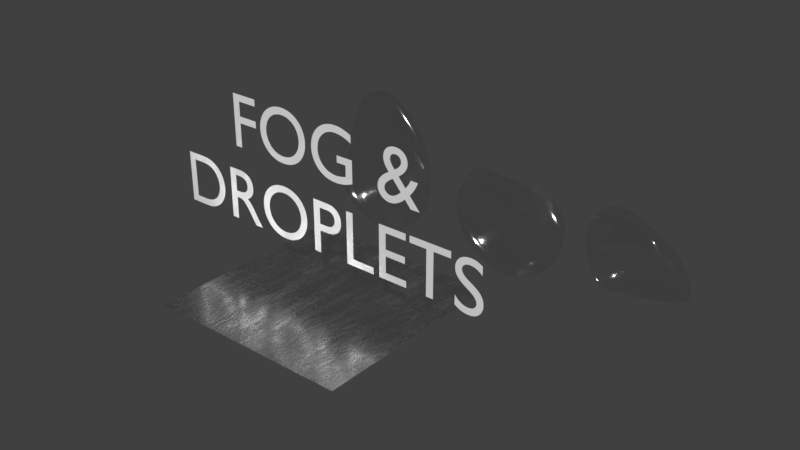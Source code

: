 # Source: Fog_Material.blend  (saved by Blender 2.77.0; exported with 4.5.12 LTS)
import bpy
from mathutils import Matrix  # noqa: F401  (used for matrix-valued properties, if any)

bpy.ops.wm.read_factory_settings(use_empty=True)
scene = bpy.context.scene
scene.name = 'Scene'

# ---- collections
col_collection_20 = bpy.data.collections.new('Collection 20'); scene.collection.children.link(col_collection_20)

# ---- images (referenced by path relative to the original .blend; pixels are not part of the script)
import os
ASSET_DIR = os.environ.get("B2B_ASSET_DIR", "")  # directory of the original .blend (textures are referenced by path, not embedded)
HERE = os.path.dirname(os.path.abspath(__file__))  # packed textures are extracted next to this script under _unpacked/

def load_image(name, relpath, width, height, colorspace="sRGB"):
    """Load a texture the original file referenced (path relative to the .blend, or extracted next to this script)."""
    p = next((c for c in (os.path.join(HERE, relpath), os.path.join(ASSET_DIR, relpath)) if relpath and os.path.exists(c)), "")
    if p:
        img = bpy.data.images.load(p, check_existing=True)
        img.name = name
    else:  # same state as the original file: an image datablock whose file is absent (Cycles renders it pink)
        img = bpy.data.images.new(name, width, height)
        img.source = "FILE"
        img.filepath = "//" + (relpath or name)
    img.colorspace_settings.name = colorspace
    return img
img_grungemaps0043_1_s_jpg_001 = load_image('Grungemaps0043_1_S.jpg.001', '_unpacked/Grungemaps0043_1_S.07969596.jpg', 1024, 1024, 'Non-Color')
img_splattercolored0004_1_s_jpg_001 = load_image('SplatterColored0004_1_S.jpg.001', '_unpacked/SplatterColored0004_1_S.1a37e559.jpg', 1024, 701, 'Non-Color')

# ---- materials (node trees are filled in below, after node groups)
mat_droplets_material = bpy.data.materials.new('Droplets Material')
mat_droplets_material.alpha_threshold = 0.0
mat_droplets_material.roughness = 0.5
mat_fog_material = bpy.data.materials.new('Fog Material')
mat_fog_material.alpha_threshold = 0.0
mat_fog_material.roughness = 0.5

# ---- node groups
ng_fog_material = bpy.data.node_groups.new('Fog_Material', 'ShaderNodeTree')
_s = ng_fog_material.interface.new_socket(name='Shader Output', in_out='OUTPUT', socket_type='NodeSocketShader')
_s = ng_fog_material.interface.new_socket(name='Displacement', in_out='OUTPUT', socket_type='NodeSocketFloat')
_s.min_value = 0.0
_s.max_value = 0.0
_s = ng_fog_material.interface.new_socket(name='Shader Color', in_out='INPUT', socket_type='NodeSocketColor')
_s.default_value = (0.8, 0.8, 0.8, 1.0)
_s = ng_fog_material.interface.new_socket(name='Image to Cut', in_out='INPUT', socket_type='NodeSocketColor')
_s.default_value = (0.8592, 0.8592, 0.8592, 1.0)
_s = ng_fog_material.interface.new_socket(name='Texture Strength', in_out='INPUT', socket_type='NodeSocketFloat')
_s.default_value = 1.3
_s.min_value = 0.0
_s.max_value = 10.0
_s = ng_fog_material.interface.new_socket(name='Glass IOR', in_out='INPUT', socket_type='NodeSocketFloat')
_s.default_value = 1.45
_s.min_value = 0.0
_s.max_value = 1000.0
_s = ng_fog_material.interface.new_socket(name='Coordinates', in_out='INPUT', socket_type='NodeSocketInt')
_s.min_value = 0
_s.max_value = 1
_s = ng_fog_material.interface.new_socket(name='Shader Type', in_out='INPUT', socket_type='NodeSocketInt')
_s.min_value = 0
_s.max_value = 1
_s = ng_fog_material.interface.new_socket(name='Displacement', in_out='INPUT', socket_type='NodeSocketFloat')
_s.default_value = 0.005
_s.min_value = 0.0
_s.max_value = 1e+04
_N = ng_fog_material.nodes; _L = ng_fog_material.links
n0 = _N.new('ShaderNodeTexImage'); n0.name = 'Image Texture'; n0.location = (-37, 501)
n0.width = 140
n0.image = img_grungemaps0043_1_s_jpg_001
n1 = _N.new('ShaderNodeTexImage'); n1.name = 'Image Texture.001'; n1.location = (-40, 207)
n1.width = 140
n1.image = img_splattercolored0004_1_s_jpg_001
n2 = _N.new('ShaderNodeValToRGB'); n2.name = 'ColorRamp.001'; n2.location = (189, 272)
while len(n2.color_ramp.elements) > 1: n2.color_ramp.elements.remove(n2.color_ramp.elements[-1])
n2.color_ramp.elements[0].position = 0.2091; n2.color_ramp.elements[0].color = (0.0275, 0.0275, 0.0275, 1.0)
_e = n2.color_ramp.elements.new(1.0); _e.color = (1.0, 1.0, 1.0, 1.0)
n3 = _N.new('ShaderNodeValToRGB'); n3.name = 'ColorRamp'; n3.location = (206, 501)
while len(n3.color_ramp.elements) > 1: n3.color_ramp.elements.remove(n3.color_ramp.elements[-1])
n3.color_ramp.elements[0].position = 0.6591; n3.color_ramp.elements[0].color = (0.0867, 0.0867, 0.0867, 1.0)
_e = n3.color_ramp.elements.new(0.9727); _e.color = (1.0, 1.0, 1.0, 1.0)
n4 = _N.new('ShaderNodeMix'); n4.name = 'Mix.001'; n4.location = (1066, 232)
n4.data_type = 'RGBA'
n4.blend_type = 'MULTIPLY'
n4.inputs[0].default_value = 0.7364
n5 = _N.new('ShaderNodeMix'); n5.name = 'Mix.002'; n5.location = (1286, 176)
n5.data_type = 'RGBA'
n5.blend_type = 'MULTIPLY'
n5.inputs[0].default_value = 1.0
n6 = _N.new('ShaderNodeValToRGB'); n6.name = 'ColorRamp.002'; n6.location = (746, 435)
while len(n6.color_ramp.elements) > 1: n6.color_ramp.elements.remove(n6.color_ramp.elements[-1])
n6.color_ramp.elements[0].position = 0.01364; n6.color_ramp.elements[0].color = (0.01252, 0.01252, 0.01252, 1.0)
_e = n6.color_ramp.elements.new(0.8864); _e.color = (0.4513, 0.4513, 0.4513, 1.0)
n7 = _N.new('ShaderNodeMix'); n7.name = 'Mix'; n7.location = (526, 468)
n7.data_type = 'RGBA'
n7.blend_type = 'MULTIPLY'
n7.inputs[0].default_value = 1.0
n8 = _N.new('ShaderNodeMixShader'); n8.name = 'Mix Shader'; n8.location = (2105, 246)
n9 = _N.new('ShaderNodeBsdfAnisotropic'); n9.name = 'Glossy BSDF'; n9.location = (1772, 343)
n9.distribution = 'GGX'
n10 = _N.new('ShaderNodeBsdfGlass'); n10.name = 'Glass BSDF'; n10.location = (1779, 181)
n10.distribution = 'BECKMANN'
n11 = _N.new('ShaderNodeMath'); n11.name = 'Math.001'; n11.location = (1490, 112)
n11.operation = 'MULTIPLY'
n12 = _N.new('ShaderNodeTexNoise'); n12.name = 'Noise Texture'; n12.location = (589, 220)
n13 = _N.new('ShaderNodeMapping'); n13.name = 'Mapping'; n13.location = (-626, 498)
n14 = _N.new('ShaderNodeTexCoord'); n14.name = 'Texture Coordinate.001'; n14.location = (-1066, 229)
n15 = _N.new('ShaderNodeMix'); n15.name = 'Mix.003'; n15.location = (-846, 479)
n15.data_type = 'RGBA'
n16 = _N.new('ShaderNodeTexCoord'); n16.name = 'Texture Coordinate'; n16.location = (-1066, 477)
n17 = _N.new('NodeGroupOutput'); n17.name = 'Group Output'; n17.location = (2440, 239)
n18 = _N.new('NodeGroupInput'); n18.name = 'Group Input'; n18.location = (-1209, -103)
n19 = _N.new('ShaderNodeMath'); n19.name = 'Math'; n19.location = (1964, -73)
n19.operation = 'MULTIPLY'
n20 = _N.new('ShaderNodeMath'); n20.name = 'Math.002'; n20.location = (0, 0)
n20.operation = 'POWER'
n21 = _N.new('ShaderNodeMath'); n21.name = 'Math.003'; n21.location = (0, 0)
n21.operation = 'POWER'
_L.new(n0.outputs[0], n3.inputs[0])
_L.new(n3.outputs[0], n7.inputs[6])
_L.new(n1.outputs[0], n2.inputs[0])
_L.new(n2.outputs[0], n7.inputs[7])
_L.new(n7.outputs[2], n6.inputs[0])
_L.new(n6.outputs[0], n4.inputs[6])
_L.new(n4.outputs[2], n5.inputs[6])
_L.new(n12.outputs[0], n4.inputs[7])
_L.new(n5.outputs[2], n11.inputs[0])
_L.new(n6.outputs[0], n19.inputs[0])
_L.new(n9.outputs[0], n8.inputs[1])
_L.new(n10.outputs[0], n8.inputs[2])
_L.new(n16.outputs[2], n15.inputs[6])
_L.new(n13.outputs[0], n0.inputs[0])
_L.new(n13.outputs[0], n1.inputs[0])
_L.new(n13.outputs[0], n12.inputs[0])
_L.new(n15.outputs[2], n13.inputs[0])
_L.new(n14.outputs[0], n15.inputs[7])
_L.new(n18.outputs[4], n15.inputs[0])
_L.new(n18.outputs[1], n5.inputs[7])
_L.new(n18.outputs[2], n11.inputs[1])
_L.new(n18.outputs[5], n8.inputs[0])
_L.new(n18.outputs[6], n19.inputs[1])
_L.new(n8.outputs[0], n17.inputs[0])
_L.new(n19.outputs[0], n17.inputs[1])
_L.new(n18.outputs[0], n9.inputs[0])
_L.new(n18.outputs[0], n10.inputs[0])
_L.new(n18.outputs[3], n10.inputs[2])
_L.new(n11.outputs[0], n20.inputs[0])
_L.new(n20.outputs[0], n10.inputs[1])
_L.new(n11.outputs[0], n21.inputs[0])
_L.new(n21.outputs[0], n9.inputs[1])
n17.is_active_output = True

# ---- material node trees
mat_droplets_material.use_nodes = True; mat_droplets_material.node_tree.nodes.clear()
_N = mat_droplets_material.node_tree.nodes; _L = mat_droplets_material.node_tree.links
n0 = _N.new('ShaderNodeOutputMaterial'); n0.name = 'Material Output'; n0.location = (300, 300)
n1 = _N.new('ShaderNodeBsdfTransparent'); n1.name = 'Transparent BSDF'; n1.location = (-153, 348)
n2 = _N.new('ShaderNodeMixShader'); n2.name = 'Mix Shader'; n2.location = (75, 299)
n2.inputs[0].default_value = 0.3182
n3 = _N.new('ShaderNodeBsdfAnisotropic'); n3.name = 'Glossy BSDF'; n3.location = (-173, 266)
n3.distribution = 'GGX'
n3.inputs[1].default_value = 0.1
_L.new(n2.outputs[0], n0.inputs[0])
_L.new(n1.outputs[0], n2.inputs[1])
_L.new(n3.outputs[0], n2.inputs[2])
n0.is_active_output = True
mat_fog_material.use_nodes = True; mat_fog_material.node_tree.nodes.clear()
_N = mat_fog_material.node_tree.nodes; _L = mat_fog_material.node_tree.links
n0 = _N.new('ShaderNodeOutputMaterial'); n0.name = 'Material Output'; n0.location = (300, 300)
n1 = _N.new('ShaderNodeGroup'); n1.name = 'Fog_Material'; n1.location = (-121, 300)
n1.label = 'Fog_Material'
n1.width = 181
n1.node_tree = ng_fog_material
n1.inputs[0].default_value = (0.7874, 0.7874, 0.7874, 1.0)
n1.inputs[1].default_value = (0.8592, 0.8592, 0.8592, 1.0)
n1.inputs[2].default_value = 1.3
n1.inputs[3].default_value = 1.45
n1.inputs[4].default_value = 0
n1.inputs[5].default_value = 0
n1.inputs[6].default_value = 0.005
n2 = _N.new('ShaderNodeDisplacement'); n2.name = 'Displacement'; n2.location = (0, 0)
n2.inputs[1].default_value = 0.0
n2.inputs[2].default_value = 0.1
_L.new(n1.outputs[0], n0.inputs[0])
_L.new(n1.outputs[1], n2.inputs[0])
_L.new(n2.outputs[0], n0.inputs[2])
n0.is_active_output = True

# ---- world
world_world = bpy.data.worlds.new('World'); scene.world = world_world
world_world.use_nodes = True; world_world.node_tree.nodes.clear()
_N = world_world.node_tree.nodes; _L = world_world.node_tree.links
n0 = _N.new('ShaderNodeOutputWorld'); n0.name = 'World Output'; n0.location = (300, 300)
n1 = _N.new('ShaderNodeBackground'); n1.name = 'Background'; n1.location = (10, 300)
n1.inputs[0].default_value = (0.05088, 0.05088, 0.05088, 1.0)
_L.new(n1.outputs[0], n0.inputs[0])
n0.is_active_output = True
world_world.color = (0.05088, 0.05088, 0.05088)
world_world.use_sun_shadow = False
world_world.sun_shadow_jitter_overblur = 0.0
world_world.cycles.sampling_method = 'MANUAL'

# ---- meshes
me_icosphere = bpy.data.meshes.new('Icosphere')
me_icosphere.from_pydata([(0.0, 0.187, -1.0), (0.7236, 0.0002541, -0.4472), (-0.2764, -0.03522, -0.4396), (-0.8944, 0.184, -0.4472), (-0.2764, 0.5992, -0.4472), (0.7236, 0.459, -0.4472), (0.2764, -0.01118, 0.7294), (-0.339, -0.02515, 0.6149), (-0.6218, 0.444, 0.5955), (0.2764, 0.628, 0.627), (0.8944, 0.1856, 0.5682), (0.0, 0.1977, 1.436), (-0.1625, 0.007221, -0.8507), (0.4253, 0.05821, -0.8507), (0.2629, -0.03172, -0.5245), (0.8506, 0.1845, -0.5257), (0.4253, 0.3491, -0.8507), (-0.5257, 0.1862, -0.8507), (-0.6882, 0.005779, -0.5257), (-0.1625, 0.4522, -0.8507), (-0.6882, 0.4471, -0.5257), (0.2629, 0.587, -0.5257), (0.9511, 0.05476, 0.02292), (0.9511, 0.3395, 0.02159), (0.0, -0.04463, 0.1373), (0.5878, -0.0372, 0.0782), (-0.8994, 0.04954, 0.02292), (-0.4898, -0.0503, 0.0782), (-0.5878, 0.5712, 0.03934), (-0.9395, 0.3368, 0.02159), (0.5878, 0.5712, 0.03934), (0.0, 0.6113, 0.04696), (0.6882, 0.01101, 0.7231), (-0.1372, -0.0101, 0.8346), (-0.5412, 0.1528, 0.6761), (-0.2629, 0.6289, 0.7381), (0.6882, 0.4638, 0.7045), (0.1625, 0.0148, 1.25), (0.5257, 0.1977, 1.17), (-0.3828, 0.06328, 1.196), (-0.4163, 0.3855, 1.19), (0.1625, 0.518, 1.218)], [], [(0, 13, 12), (1, 13, 15), (0, 12, 17), (0, 17, 19), (0, 19, 16), (1, 15, 22), (2, 14, 24), (3, 18, 26), (4, 20, 28), (5, 21, 30), (1, 22, 25), (2, 24, 27), (3, 26, 29), (4, 28, 31), (5, 30, 23), (6, 32, 37), (7, 33, 39), (8, 34, 40), (9, 35, 41), (10, 36, 38), (38, 41, 11), (38, 36, 41), (36, 9, 41), (41, 40, 11), (41, 35, 40), (35, 8, 40), (40, 39, 11), (40, 34, 39), (34, 7, 39), (39, 37, 11), (39, 33, 37), (33, 6, 37), (37, 38, 11), (37, 32, 38), (32, 10, 38), (23, 36, 10), (23, 30, 36), (30, 9, 36), (31, 35, 9), (31, 28, 35), (28, 8, 35), (29, 34, 8), (29, 26, 34), (26, 7, 34), (27, 33, 7), (27, 24, 33), (24, 6, 33), (25, 32, 6), (25, 22, 32), (22, 10, 32), (30, 31, 9), (30, 21, 31), (21, 4, 31), (28, 29, 8), (28, 20, 29), (20, 3, 29), (26, 27, 7), (26, 18, 27), (18, 2, 27), (24, 25, 6), (24, 14, 25), (14, 1, 25), (22, 23, 10), (22, 15, 23), (15, 5, 23), (16, 21, 5), (16, 19, 21), (19, 4, 21), (19, 20, 4), (19, 17, 20), (17, 3, 20), (17, 18, 3), (17, 12, 18), (12, 2, 18), (15, 16, 5), (15, 13, 16), (13, 0, 16), (12, 14, 2), (12, 13, 14), (13, 1, 14)])
me_icosphere.polygons.foreach_set('use_smooth', [True] * 80)
me_icosphere.materials.append(mat_droplets_material)
me_icosphere.use_remesh_preserve_volume = False
me_icosphere.use_remesh_preserve_attributes = False
me_icosphere.use_mirror_vertex_groups = False
me_icosphere.update()
me_icosphere_002 = bpy.data.meshes.new('Icosphere.002')
me_icosphere_002.from_pydata([(-0.02566, 0.1456, -0.461), (0.7618, -0.04397, -0.2838), (-0.2694, -0.2149, -0.3488), (-0.738, 0.08427, -0.2836), (-0.3027, 0.3504, -0.1463), (0.4857, 0.3312, -0.05996), (0.2244, -0.1478, 0.4381), (-0.3909, 0.02114, 0.412), (-0.7959, 0.3115, 0.5598), (0.01452, 0.383, 0.4819), (0.4459, 0.1517, 0.2936), (-0.09337, 0.1379, 0.5786), (-0.1269, -0.007847, -0.4961), (0.3341, 0.06395, -0.4476), (0.291, -0.215, -0.2023), (0.842, 0.1839, -0.3259), (0.2636, 0.2596, -0.37), (-0.4054, 0.1321, -0.5277), (-0.6882, -0.009586, -0.5257), (-0.1949, 0.278, -0.4485), (-0.5807, 0.2138, -0.2672), (0.08134, 0.3643, -0.08235), (0.6685, 0.07649, 0.08161), (0.6288, 0.2585, 0.1431), (0.05913, -0.2258, 0.4248), (0.4396, -0.1106, 0.1529), (-0.6796, 0.02133, 0.04194), (-0.5371, -0.1444, 0.09424), (-0.6121, 0.2544, 0.09966), (-0.9524, 0.119, 0.03702), (0.3076, 0.4107, 0.3316), (-0.1319, 0.3909, 0.2717), (0.3678, -0.001028, 0.3393), (-0.1521, -0.02888, 0.4599), (-0.6804, 0.07698, 0.5363), (-0.378, 0.4849, 0.6971), (0.2834, 0.2843, 0.4071), (0.1417, -0.09483, 0.5689), (0.2253, 0.1314, 0.4787), (-0.3994, 0.07627, 0.5326), (-0.4842, 0.2743, 0.6563), (-0.06266, 0.2881, 0.5602)], [], [(0, 13, 12), (1, 13, 15), (0, 12, 17), (0, 17, 19), (0, 19, 16), (1, 15, 22), (2, 14, 24), (3, 18, 26), (4, 20, 28), (5, 21, 30), (1, 22, 25), (2, 24, 27), (3, 26, 29), (4, 28, 31), (5, 30, 23), (6, 32, 37), (7, 33, 39), (8, 34, 40), (9, 35, 41), (10, 36, 38), (38, 41, 11), (38, 36, 41), (36, 9, 41), (41, 40, 11), (41, 35, 40), (35, 8, 40), (40, 39, 11), (40, 34, 39), (34, 7, 39), (39, 37, 11), (39, 33, 37), (33, 6, 37), (37, 38, 11), (37, 32, 38), (32, 10, 38), (23, 36, 10), (23, 30, 36), (30, 9, 36), (31, 35, 9), (31, 28, 35), (28, 8, 35), (29, 34, 8), (29, 26, 34), (26, 7, 34), (27, 33, 7), (27, 24, 33), (24, 6, 33), (25, 32, 6), (25, 22, 32), (22, 10, 32), (30, 31, 9), (30, 21, 31), (21, 4, 31), (28, 29, 8), (28, 20, 29), (20, 3, 29), (26, 27, 7), (26, 18, 27), (18, 2, 27), (24, 25, 6), (24, 14, 25), (14, 1, 25), (22, 23, 10), (22, 15, 23), (15, 5, 23), (16, 21, 5), (16, 19, 21), (19, 4, 21), (19, 20, 4), (19, 17, 20), (17, 3, 20), (17, 18, 3), (17, 12, 18), (12, 2, 18), (15, 16, 5), (15, 13, 16), (13, 0, 16), (12, 14, 2), (12, 13, 14), (13, 1, 14)])
me_icosphere_002.polygons.foreach_set('use_smooth', [True] * 80)
me_icosphere_002.materials.append(mat_droplets_material)
me_icosphere_002.use_remesh_preserve_volume = False
me_icosphere_002.use_remesh_preserve_attributes = False
me_icosphere_002.use_mirror_vertex_groups = False
me_icosphere_002.update()
me_icosphere_001 = bpy.data.meshes.new('Icosphere.001')
me_icosphere_001.from_pydata([(0.0, 0.187, -1.0), (0.7236, 0.0002541, -0.4472), (-0.2764, -0.03522, -0.4396), (-0.8944, 0.184, -0.4472), (-0.2764, 0.5992, -0.4472), (0.7236, 0.459, -0.4472), (0.2735, -0.01118, 0.3333), (-0.4265, -0.02515, 0.4092), (-0.7959, 0.444, 0.5598), (0.2636, 0.628, 0.4211), (0.8944, 0.1856, 0.231), (-0.0002924, 0.1977, 0.3954), (-0.1625, 0.007221, -0.8507), (0.4253, 0.05821, -0.8507), (0.2629, -0.03172, -0.5245), (0.8506, 0.1845, -0.5257), (0.4253, 0.3491, -0.8507), (-0.5257, 0.1862, -0.8507), (-0.6882, 0.005779, -0.5257), (-0.1625, 0.4522, -0.8507), (-0.6882, 0.4471, -0.5257), (0.2629, 0.587, -0.5257), (0.9511, 0.05476, 0.01075), (0.9511, 0.3395, 0.02143), (-0.01325, -0.04463, 0.1371), (0.5878, -0.0372, 0.02279), (-0.9413, 0.04954, 0.02292), (-0.5361, -0.0503, 0.0782), (-0.6697, 0.5712, 0.03934), (-0.9997, 0.3368, 0.02159), (0.5878, 0.5712, 0.03934), (-0.02358, 0.6113, 0.04696), (0.6882, 0.01101, 0.2279), (-0.1882, -0.0101, 0.3116), (-0.6811, 0.1528, 0.5331), (-0.3784, 0.6289, 0.4846), (0.6882, 0.4638, 0.4634), (0.1625, 0.0148, 0.3437), (0.5257, 0.1977, 0.5024), (-0.4244, 0.06328, 0.492), (-0.4842, 0.3855, 0.5634), (0.1587, 0.518, 0.4215)], [], [(0, 13, 12), (1, 13, 15), (0, 12, 17), (0, 17, 19), (0, 19, 16), (1, 15, 22), (2, 14, 24), (3, 18, 26), (4, 20, 28), (5, 21, 30), (1, 22, 25), (2, 24, 27), (3, 26, 29), (4, 28, 31), (5, 30, 23), (6, 32, 37), (7, 33, 39), (8, 34, 40), (9, 35, 41), (10, 36, 38), (38, 41, 11), (38, 36, 41), (36, 9, 41), (41, 40, 11), (41, 35, 40), (35, 8, 40), (40, 39, 11), (40, 34, 39), (34, 7, 39), (39, 37, 11), (39, 33, 37), (33, 6, 37), (37, 38, 11), (37, 32, 38), (32, 10, 38), (23, 36, 10), (23, 30, 36), (30, 9, 36), (31, 35, 9), (31, 28, 35), (28, 8, 35), (29, 34, 8), (29, 26, 34), (26, 7, 34), (27, 33, 7), (27, 24, 33), (24, 6, 33), (25, 32, 6), (25, 22, 32), (22, 10, 32), (30, 31, 9), (30, 21, 31), (21, 4, 31), (28, 29, 8), (28, 20, 29), (20, 3, 29), (26, 27, 7), (26, 18, 27), (18, 2, 27), (24, 25, 6), (24, 14, 25), (14, 1, 25), (22, 23, 10), (22, 15, 23), (15, 5, 23), (16, 21, 5), (16, 19, 21), (19, 4, 21), (19, 20, 4), (19, 17, 20), (17, 3, 20), (17, 18, 3), (17, 12, 18), (12, 2, 18), (15, 16, 5), (15, 13, 16), (13, 0, 16), (12, 14, 2), (12, 13, 14), (13, 1, 14)])
me_icosphere_001.polygons.foreach_set('use_smooth', [True] * 80)
me_icosphere_001.materials.append(mat_droplets_material)
me_icosphere_001.use_remesh_preserve_volume = False
me_icosphere_001.use_remesh_preserve_attributes = False
me_icosphere_001.use_mirror_vertex_groups = False
me_icosphere_001.update()
me_plane = bpy.data.meshes.new('Plane')
me_plane.from_pydata([(-1.0, -1.0, 0.0), (1.0, -1.0, 0.0), (-1.0, 1.0, 0.0), (1.0, 1.0, 0.0)], [], [(0, 1, 3, 2)])
_uv = me_plane.uv_layers.new(name='UVMap')
_uv.uv.foreach_set('vector', [0.0001, 9.998e-05, 0.9999, 9.998e-05, 0.9999, 0.9999, 9.998e-05, 0.9999])
me_plane.materials.append(mat_fog_material)
me_plane.use_remesh_preserve_volume = False
me_plane.use_remesh_preserve_attributes = False
me_plane.use_mirror_vertex_groups = False
me_plane.update()

# ---- curves / text
txt_fog_material_text = bpy.data.curves.new('Fog Material Text', 'FONT')
txt_fog_material_text.dimensions = '2D'
txt_fog_material_text.body = 'FOG &\nDROPLETS'
txt_fog_material_text.use_path_clamp = True
txt_fog_material_text.bevel_resolution = 0
txt_fog_material_text.align_x = 'CENTER'

# ---- objects
ob_fog_material_text = bpy.data.objects.new('Fog Material Text', txt_fog_material_text)
ob_icosphere = bpy.data.objects.new('Icosphere', me_icosphere)
ob_icosphere_002 = bpy.data.objects.new('Icosphere.002', me_icosphere_002)
ob_icosphere_001 = bpy.data.objects.new('Icosphere.001', me_icosphere_001)
ob_plane = bpy.data.objects.new('Plane', me_plane)

# ---- transforms, parenting, visibility, modifiers, constraints
ob_fog_material_text.location = (-0.02236, 0.0, 1.165)
ob_fog_material_text.rotation_euler = (1.571, -0.0, 0.0)
ob_fog_material_text.scale = (0.7308, 0.7308, 0.7308)
ob_fog_material_text.lineart.crease_threshold = 0.0
ob_icosphere.location = (-1.346, 2.245, 0.0)
ob_icosphere.scale = (0.7061, 0.4561, 0.7061)
ob_icosphere.lineart.crease_threshold = 0.0
_m = ob_icosphere.modifiers.new('Subsurf', 'SUBSURF')
_m.uv_smooth = 'PRESERVE_CORNERS'
_m.quality = 2
_m.show_only_control_edges = False
ob_icosphere_002.location = (1.832, 2.245, 0.0)
ob_icosphere_002.scale = (0.7061, 0.4561, 0.7061)
ob_icosphere_002.lineart.crease_threshold = 0.0
_m = ob_icosphere_002.modifiers.new('Subsurf', 'SUBSURF')
_m.uv_smooth = 'PRESERVE_CORNERS'
_m.quality = 2
_m.show_only_control_edges = False
ob_icosphere_001.location = (0.3284, 2.245, 0.0)
ob_icosphere_001.scale = (0.7061, 0.4561, 0.7061)
ob_icosphere_001.lineart.crease_threshold = 0.0
_m = ob_icosphere_001.modifiers.new('Subsurf', 'SUBSURF')
_m.uv_smooth = 'PRESERVE_CORNERS'
_m.quality = 2
_m.show_only_control_edges = False
ob_plane.location = (0.0, 0.0, 0.0)
ob_plane.lineart.crease_threshold = 0.0
_m = ob_plane.modifiers.new('ParticleSystem 1', 'PARTICLE_SYSTEM')

# ---- collection membership
col_collection_20.objects.link(ob_fog_material_text)
col_collection_20.objects.link(ob_icosphere)
col_collection_20.objects.link(ob_icosphere_002)
col_collection_20.objects.link(ob_icosphere_001)
col_collection_20.objects.link(ob_plane)

# ---- scene / render settings (as saved in the file)
scene.frame_start = 1; scene.frame_end = 250; scene.frame_set(1)
scene.render.engine = 'CYCLES'
scene.render.resolution_percentage = 50
scene.render.dither_intensity = 0.0
scene.cycles.use_denoising = False
scene.cycles.samples = 128
scene.cycles.sampling_pattern = 'TABULATED_SOBOL'
scene.cycles.light_sampling_threshold = 0.0
scene.cycles.use_adaptive_sampling = False
scene.cycles.use_light_tree = False
scene.cycles.blur_glossy = 0.0
scene.cycles.sample_clamp_indirect = 0.0
scene.view_settings.view_transform = 'Standard'
bpy.context.view_layer.update()

# ---- added for rendering (the .blend has no active camera and no usable light): camera, sun
cam_auto = bpy.data.cameras.new('AutoCamera')
cam_auto.lens = 50.0
cam_auto.sensor_width = 36.0
cam_auto.clip_end = 1000.0
ob_auto_camera = bpy.data.objects.new('AutoCamera', cam_auto)
scene.collection.objects.link(ob_auto_camera)
ob_auto_camera.location = (5.8964, -6.05967, 5.03228)
ob_auto_camera.rotation_euler = (1.09748, -7.21219e-08, 0.694738)
scene.camera = ob_auto_camera
light_auto_sun = bpy.data.lights.new('AutoSun', 'SUN')
light_auto_sun.energy = 3.0
light_auto_sun.angle = 0.0523599
ob_auto_sun = bpy.data.objects.new('AutoSun', light_auto_sun)
scene.collection.objects.link(ob_auto_sun)
ob_auto_sun.rotation_euler = (0.872665, 0.174533, 0.523599)
bpy.context.view_layer.update()
